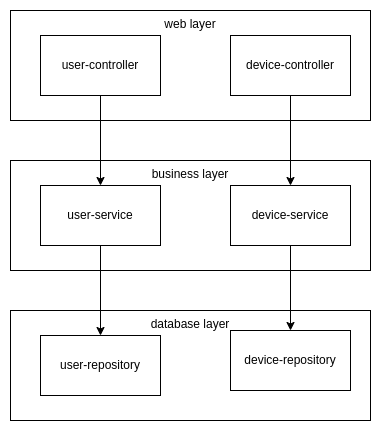

The diagram above was exported from draw.io. Its source (the exported page's mxGraphModel, read from the mxfile embedded in the PNG):
<mxGraphModel dx="1360" dy="746" grid="1" gridSize="10" guides="1" tooltips="1" connect="1" arrows="1" fold="1" page="1" pageScale="1" pageWidth="827" pageHeight="1169" math="0" shadow="0">
  <root>
    <mxCell id="0" />
    <mxCell id="1" parent="0" />
    <mxCell id="Sq1fQ9IhoSTgcoZHn1pN-2" value="web layer" style="rounded=0;whiteSpace=wrap;html=1;fillColor=none;verticalAlign=top;" vertex="1" parent="1">
      <mxGeometry x="210" y="130" width="360" height="110" as="geometry" />
    </mxCell>
    <mxCell id="Sq1fQ9IhoSTgcoZHn1pN-13" style="edgeStyle=orthogonalEdgeStyle;rounded=0;orthogonalLoop=1;jettySize=auto;html=1;entryX=0.5;entryY=0;entryDx=0;entryDy=0;" edge="1" parent="1" source="Sq1fQ9IhoSTgcoZHn1pN-6" target="Sq1fQ9IhoSTgcoZHn1pN-11">
      <mxGeometry relative="1" as="geometry" />
    </mxCell>
    <mxCell id="Sq1fQ9IhoSTgcoZHn1pN-6" value="user-controller" style="rounded=0;whiteSpace=wrap;html=1;" vertex="1" parent="1">
      <mxGeometry x="240" y="155" width="120" height="60" as="geometry" />
    </mxCell>
    <mxCell id="Sq1fQ9IhoSTgcoZHn1pN-14" style="edgeStyle=orthogonalEdgeStyle;rounded=0;orthogonalLoop=1;jettySize=auto;html=1;" edge="1" parent="1" source="Sq1fQ9IhoSTgcoZHn1pN-7" target="Sq1fQ9IhoSTgcoZHn1pN-12">
      <mxGeometry relative="1" as="geometry" />
    </mxCell>
    <mxCell id="Sq1fQ9IhoSTgcoZHn1pN-7" value="device-controller" style="rounded=0;whiteSpace=wrap;html=1;" vertex="1" parent="1">
      <mxGeometry x="430" y="155" width="120" height="60" as="geometry" />
    </mxCell>
    <mxCell id="Sq1fQ9IhoSTgcoZHn1pN-10" value="business layer" style="rounded=0;whiteSpace=wrap;html=1;fillColor=none;verticalAlign=top;" vertex="1" parent="1">
      <mxGeometry x="210" y="280" width="360" height="110" as="geometry" />
    </mxCell>
    <mxCell id="8rcaRY6HI51IgNXDC4Yk-4" style="edgeStyle=orthogonalEdgeStyle;rounded=0;orthogonalLoop=1;jettySize=auto;html=1;" edge="1" parent="1" source="Sq1fQ9IhoSTgcoZHn1pN-11" target="8rcaRY6HI51IgNXDC4Yk-2">
      <mxGeometry relative="1" as="geometry" />
    </mxCell>
    <mxCell id="Sq1fQ9IhoSTgcoZHn1pN-11" value="user-service" style="rounded=0;whiteSpace=wrap;html=1;" vertex="1" parent="1">
      <mxGeometry x="240" y="305" width="120" height="60" as="geometry" />
    </mxCell>
    <mxCell id="8rcaRY6HI51IgNXDC4Yk-5" style="edgeStyle=orthogonalEdgeStyle;rounded=0;orthogonalLoop=1;jettySize=auto;html=1;" edge="1" parent="1" source="Sq1fQ9IhoSTgcoZHn1pN-12" target="8rcaRY6HI51IgNXDC4Yk-3">
      <mxGeometry relative="1" as="geometry" />
    </mxCell>
    <mxCell id="Sq1fQ9IhoSTgcoZHn1pN-12" value="device-service" style="rounded=0;whiteSpace=wrap;html=1;" vertex="1" parent="1">
      <mxGeometry x="430" y="305" width="120" height="60" as="geometry" />
    </mxCell>
    <mxCell id="8rcaRY6HI51IgNXDC4Yk-1" value="database layer" style="rounded=0;whiteSpace=wrap;html=1;fillColor=none;verticalAlign=top;" vertex="1" parent="1">
      <mxGeometry x="210" y="430" width="360" height="110" as="geometry" />
    </mxCell>
    <mxCell id="8rcaRY6HI51IgNXDC4Yk-2" value="user-repository" style="rounded=0;whiteSpace=wrap;html=1;" vertex="1" parent="1">
      <mxGeometry x="240" y="455" width="120" height="60" as="geometry" />
    </mxCell>
    <mxCell id="8rcaRY6HI51IgNXDC4Yk-3" value="device-repository" style="rounded=0;whiteSpace=wrap;html=1;" vertex="1" parent="1">
      <mxGeometry x="430" y="450" width="120" height="60" as="geometry" />
    </mxCell>
  </root>
</mxGraphModel>